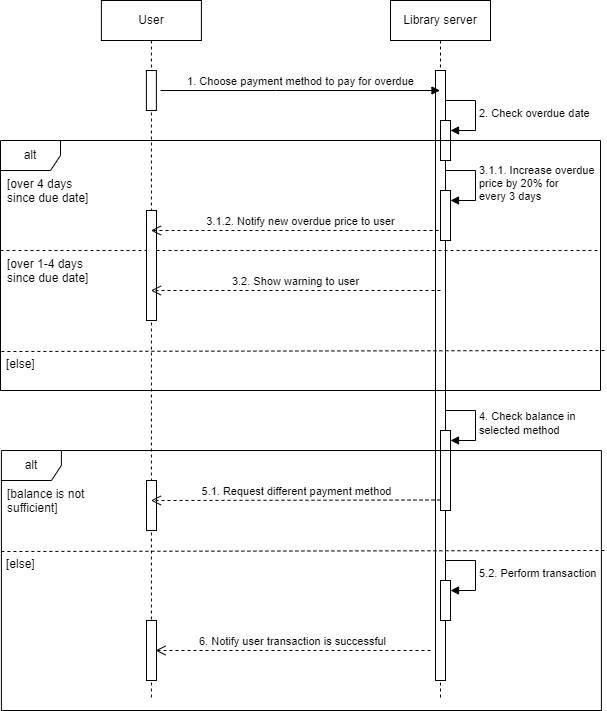

The diagram above was exported from draw.io. Its source (the exported page's mxGraphModel, read from the mxfile embedded in the PNG):
<mxGraphModel dx="1050" dy="485" grid="1" gridSize="10" guides="1" tooltips="1" connect="1" arrows="1" fold="1" page="1" pageScale="1" pageWidth="850" pageHeight="1100" math="0" shadow="0">
  <root>
    <mxCell id="0" />
    <mxCell id="1" parent="0" />
    <mxCell id="ItCHNcS1LsSA4bm6bHqi-1" value="User" style="shape=umlLifeline;perimeter=lifelinePerimeter;whiteSpace=wrap;html=1;container=0;dropTarget=0;collapsible=0;recursiveResize=0;outlineConnect=0;portConstraint=eastwest;newEdgeStyle={&quot;edgeStyle&quot;:&quot;elbowEdgeStyle&quot;,&quot;elbow&quot;:&quot;vertical&quot;,&quot;curved&quot;:0,&quot;rounded&quot;:0};" parent="1" vertex="1">
      <mxGeometry x="223.9" y="40" width="100" height="700" as="geometry" />
    </mxCell>
    <mxCell id="ItCHNcS1LsSA4bm6bHqi-2" value="" style="html=1;points=[];perimeter=orthogonalPerimeter;outlineConnect=0;targetShapes=umlLifeline;portConstraint=eastwest;newEdgeStyle={&quot;edgeStyle&quot;:&quot;elbowEdgeStyle&quot;,&quot;elbow&quot;:&quot;vertical&quot;,&quot;curved&quot;:0,&quot;rounded&quot;:0};" parent="ItCHNcS1LsSA4bm6bHqi-1" vertex="1">
      <mxGeometry x="45" y="70" width="10" height="40" as="geometry" />
    </mxCell>
    <mxCell id="ItCHNcS1LsSA4bm6bHqi-3" value="Library server" style="shape=umlLifeline;perimeter=lifelinePerimeter;whiteSpace=wrap;html=1;container=0;dropTarget=0;collapsible=0;recursiveResize=0;outlineConnect=0;portConstraint=eastwest;newEdgeStyle={&quot;edgeStyle&quot;:&quot;elbowEdgeStyle&quot;,&quot;elbow&quot;:&quot;vertical&quot;,&quot;curved&quot;:0,&quot;rounded&quot;:0};" parent="1" vertex="1">
      <mxGeometry x="513" y="40" width="100" height="700" as="geometry" />
    </mxCell>
    <mxCell id="ItCHNcS1LsSA4bm6bHqi-4" value="" style="html=1;points=[];perimeter=orthogonalPerimeter;outlineConnect=0;targetShapes=umlLifeline;portConstraint=eastwest;newEdgeStyle={&quot;edgeStyle&quot;:&quot;elbowEdgeStyle&quot;,&quot;elbow&quot;:&quot;vertical&quot;,&quot;curved&quot;:0,&quot;rounded&quot;:0};" parent="ItCHNcS1LsSA4bm6bHqi-3" vertex="1">
      <mxGeometry x="45" y="70" width="10" height="610" as="geometry" />
    </mxCell>
    <mxCell id="ItCHNcS1LsSA4bm6bHqi-20" value="" style="html=1;points=[];perimeter=orthogonalPerimeter;outlineConnect=0;targetShapes=umlLifeline;portConstraint=eastwest;newEdgeStyle={&quot;edgeStyle&quot;:&quot;elbowEdgeStyle&quot;,&quot;elbow&quot;:&quot;vertical&quot;,&quot;curved&quot;:0,&quot;rounded&quot;:0};" parent="ItCHNcS1LsSA4bm6bHqi-3" vertex="1">
      <mxGeometry x="50" y="120" width="10" height="40" as="geometry" />
    </mxCell>
    <mxCell id="ItCHNcS1LsSA4bm6bHqi-21" value="2. Check overdue date" style="html=1;align=left;spacingLeft=2;endArrow=block;rounded=0;edgeStyle=orthogonalEdgeStyle;curved=0;rounded=0;" parent="ItCHNcS1LsSA4bm6bHqi-3" target="ItCHNcS1LsSA4bm6bHqi-20" edge="1">
      <mxGeometry relative="1" as="geometry">
        <mxPoint x="55" y="100" as="sourcePoint" />
        <Array as="points">
          <mxPoint x="85" y="130" />
        </Array>
      </mxGeometry>
    </mxCell>
    <mxCell id="kOfLh0KoKxyNZYbv0PQo-9" value="" style="html=1;points=[];perimeter=orthogonalPerimeter;outlineConnect=0;targetShapes=umlLifeline;portConstraint=eastwest;newEdgeStyle={&quot;edgeStyle&quot;:&quot;elbowEdgeStyle&quot;,&quot;elbow&quot;:&quot;vertical&quot;,&quot;curved&quot;:0,&quot;rounded&quot;:0};" parent="ItCHNcS1LsSA4bm6bHqi-3" vertex="1">
      <mxGeometry x="50" y="430" width="10" height="80" as="geometry" />
    </mxCell>
    <mxCell id="kOfLh0KoKxyNZYbv0PQo-10" value="4. Check balance in&lt;br&gt;selected method" style="html=1;align=left;spacingLeft=2;endArrow=block;rounded=0;edgeStyle=orthogonalEdgeStyle;curved=0;rounded=0;" parent="ItCHNcS1LsSA4bm6bHqi-3" target="kOfLh0KoKxyNZYbv0PQo-9" edge="1">
      <mxGeometry relative="1" as="geometry">
        <mxPoint x="55" y="410" as="sourcePoint" />
        <Array as="points">
          <mxPoint x="85" y="440" />
        </Array>
      </mxGeometry>
    </mxCell>
    <mxCell id="ItCHNcS1LsSA4bm6bHqi-19" value="1. Choose payment method to pay for overdue" style="html=1;verticalAlign=bottom;endArrow=block;edgeStyle=elbowEdgeStyle;elbow=vertical;curved=0;rounded=0;" parent="1" target="ItCHNcS1LsSA4bm6bHqi-3" edge="1">
      <mxGeometry width="80" relative="1" as="geometry">
        <mxPoint x="283" y="130" as="sourcePoint" />
        <mxPoint x="363" y="130" as="targetPoint" />
      </mxGeometry>
    </mxCell>
    <mxCell id="ItCHNcS1LsSA4bm6bHqi-22" value="alt" style="shape=umlFrame;whiteSpace=wrap;html=1;pointerEvents=0;" parent="1" vertex="1">
      <mxGeometry x="123" y="180" width="600" height="250" as="geometry" />
    </mxCell>
    <mxCell id="1shbTE2kZy1eA7Au6MKV-1" value="[over 4 days since due date]" style="text;strokeColor=none;fillColor=none;align=left;verticalAlign=top;spacingLeft=4;spacingRight=4;overflow=hidden;rotatable=0;points=[[0,0.5],[1,0.5]];portConstraint=eastwest;whiteSpace=wrap;html=1;" parent="1" vertex="1">
      <mxGeometry x="123.9" y="210" width="100" height="40" as="geometry" />
    </mxCell>
    <mxCell id="1shbTE2kZy1eA7Au6MKV-2" value="" style="html=1;points=[];perimeter=orthogonalPerimeter;outlineConnect=0;targetShapes=umlLifeline;portConstraint=eastwest;newEdgeStyle={&quot;edgeStyle&quot;:&quot;elbowEdgeStyle&quot;,&quot;elbow&quot;:&quot;vertical&quot;,&quot;curved&quot;:0,&quot;rounded&quot;:0};" parent="1" vertex="1">
      <mxGeometry x="563" y="230" width="10" height="50" as="geometry" />
    </mxCell>
    <mxCell id="1shbTE2kZy1eA7Au6MKV-3" value="3.1.1. Increase overdue&lt;br&gt;price by 20% for&lt;br&gt;every 3 days" style="html=1;align=left;spacingLeft=2;endArrow=block;rounded=0;edgeStyle=orthogonalEdgeStyle;curved=0;rounded=0;" parent="1" target="1shbTE2kZy1eA7Au6MKV-2" edge="1">
      <mxGeometry relative="1" as="geometry">
        <mxPoint x="568" y="210" as="sourcePoint" />
        <Array as="points">
          <mxPoint x="598" y="240" />
        </Array>
      </mxGeometry>
    </mxCell>
    <mxCell id="kOfLh0KoKxyNZYbv0PQo-1" value="" style="endArrow=none;dashed=1;html=1;rounded=0;" parent="1" edge="1">
      <mxGeometry width="50" height="50" relative="1" as="geometry">
        <mxPoint x="123" y="290" as="sourcePoint" />
        <mxPoint x="723" y="290" as="targetPoint" />
      </mxGeometry>
    </mxCell>
    <mxCell id="kOfLh0KoKxyNZYbv0PQo-2" value="[over 1-4 days since due date]" style="text;strokeColor=none;fillColor=none;align=left;verticalAlign=top;spacingLeft=4;spacingRight=4;overflow=hidden;rotatable=0;points=[[0,0.5],[1,0.5]];portConstraint=eastwest;whiteSpace=wrap;html=1;" parent="1" vertex="1">
      <mxGeometry x="123.9" y="290" width="100" height="40" as="geometry" />
    </mxCell>
    <mxCell id="kOfLh0KoKxyNZYbv0PQo-4" value="" style="html=1;points=[];perimeter=orthogonalPerimeter;outlineConnect=0;targetShapes=umlLifeline;portConstraint=eastwest;newEdgeStyle={&quot;edgeStyle&quot;:&quot;elbowEdgeStyle&quot;,&quot;elbow&quot;:&quot;vertical&quot;,&quot;curved&quot;:0,&quot;rounded&quot;:0};" parent="1" vertex="1">
      <mxGeometry x="269" y="250" width="10" height="110" as="geometry" />
    </mxCell>
    <mxCell id="kOfLh0KoKxyNZYbv0PQo-5" value="3.2. Show warning to user" style="html=1;verticalAlign=bottom;endArrow=open;dashed=1;endSize=8;edgeStyle=elbowEdgeStyle;elbow=vertical;curved=0;rounded=0;" parent="1" target="ItCHNcS1LsSA4bm6bHqi-1" edge="1">
      <mxGeometry relative="1" as="geometry">
        <mxPoint x="563" y="330" as="sourcePoint" />
        <mxPoint x="483" y="330" as="targetPoint" />
      </mxGeometry>
    </mxCell>
    <mxCell id="kOfLh0KoKxyNZYbv0PQo-6" value="3.1.2. Notify new overdue price to user" style="html=1;verticalAlign=bottom;endArrow=open;dashed=1;endSize=8;edgeStyle=elbowEdgeStyle;elbow=vertical;curved=0;rounded=0;" parent="1" target="ItCHNcS1LsSA4bm6bHqi-1" edge="1">
      <mxGeometry relative="1" as="geometry">
        <mxPoint x="563" y="260" as="sourcePoint" />
        <mxPoint x="483" y="260" as="targetPoint" />
        <Array as="points">
          <mxPoint x="473" y="270" />
        </Array>
      </mxGeometry>
    </mxCell>
    <mxCell id="kOfLh0KoKxyNZYbv0PQo-7" value="" style="endArrow=none;dashed=1;html=1;rounded=0;entryX=1.007;entryY=0.28;entryDx=0;entryDy=0;entryPerimeter=0;" parent="1" edge="1">
      <mxGeometry width="50" height="50" relative="1" as="geometry">
        <mxPoint x="123.9" y="391" as="sourcePoint" />
        <mxPoint x="727.9" y="390" as="targetPoint" />
      </mxGeometry>
    </mxCell>
    <mxCell id="kOfLh0KoKxyNZYbv0PQo-8" value="[else]" style="text;strokeColor=none;fillColor=none;align=left;verticalAlign=top;spacingLeft=4;spacingRight=4;overflow=hidden;rotatable=0;points=[[0,0.5],[1,0.5]];portConstraint=eastwest;whiteSpace=wrap;html=1;" parent="1" vertex="1">
      <mxGeometry x="123" y="390" width="100" height="40" as="geometry" />
    </mxCell>
    <mxCell id="kOfLh0KoKxyNZYbv0PQo-11" value="alt" style="shape=umlFrame;whiteSpace=wrap;html=1;pointerEvents=0;" parent="1" vertex="1">
      <mxGeometry x="123.9" y="490" width="600" height="260" as="geometry" />
    </mxCell>
    <mxCell id="kOfLh0KoKxyNZYbv0PQo-12" value="[balance is not sufficient]" style="text;strokeColor=none;fillColor=none;align=left;verticalAlign=top;spacingLeft=4;spacingRight=4;overflow=hidden;rotatable=0;points=[[0,0.5],[1,0.5]];portConstraint=eastwest;whiteSpace=wrap;html=1;" parent="1" vertex="1">
      <mxGeometry x="123.9" y="520" width="100" height="40" as="geometry" />
    </mxCell>
    <mxCell id="kOfLh0KoKxyNZYbv0PQo-13" value="" style="html=1;points=[];perimeter=orthogonalPerimeter;outlineConnect=0;targetShapes=umlLifeline;portConstraint=eastwest;newEdgeStyle={&quot;edgeStyle&quot;:&quot;elbowEdgeStyle&quot;,&quot;elbow&quot;:&quot;vertical&quot;,&quot;curved&quot;:0,&quot;rounded&quot;:0};" parent="1" vertex="1">
      <mxGeometry x="269" y="520" width="10" height="50" as="geometry" />
    </mxCell>
    <mxCell id="kOfLh0KoKxyNZYbv0PQo-14" value="5.1. Request different payment method" style="html=1;verticalAlign=bottom;endArrow=open;dashed=1;endSize=8;edgeStyle=elbowEdgeStyle;elbow=vertical;curved=0;rounded=0;" parent="1" target="ItCHNcS1LsSA4bm6bHqi-1" edge="1">
      <mxGeometry relative="1" as="geometry">
        <mxPoint x="563" y="539.5" as="sourcePoint" />
        <mxPoint x="483" y="539.5" as="targetPoint" />
      </mxGeometry>
    </mxCell>
    <mxCell id="kOfLh0KoKxyNZYbv0PQo-15" value="" style="endArrow=none;dashed=1;html=1;rounded=0;entryX=1.007;entryY=0.28;entryDx=0;entryDy=0;entryPerimeter=0;" parent="1" edge="1">
      <mxGeometry width="50" height="50" relative="1" as="geometry">
        <mxPoint x="123.9" y="591" as="sourcePoint" />
        <mxPoint x="727.9" y="590" as="targetPoint" />
      </mxGeometry>
    </mxCell>
    <mxCell id="kOfLh0KoKxyNZYbv0PQo-16" value="[else]" style="text;strokeColor=none;fillColor=none;align=left;verticalAlign=top;spacingLeft=4;spacingRight=4;overflow=hidden;rotatable=0;points=[[0,0.5],[1,0.5]];portConstraint=eastwest;whiteSpace=wrap;html=1;" parent="1" vertex="1">
      <mxGeometry x="123" y="590" width="100" height="40" as="geometry" />
    </mxCell>
    <mxCell id="kOfLh0KoKxyNZYbv0PQo-17" value="" style="html=1;points=[];perimeter=orthogonalPerimeter;outlineConnect=0;targetShapes=umlLifeline;portConstraint=eastwest;newEdgeStyle={&quot;edgeStyle&quot;:&quot;elbowEdgeStyle&quot;,&quot;elbow&quot;:&quot;vertical&quot;,&quot;curved&quot;:0,&quot;rounded&quot;:0};" parent="1" vertex="1">
      <mxGeometry x="563" y="620" width="10" height="40" as="geometry" />
    </mxCell>
    <mxCell id="kOfLh0KoKxyNZYbv0PQo-18" value="5.2. Perform transaction" style="html=1;align=left;spacingLeft=2;endArrow=block;rounded=0;edgeStyle=orthogonalEdgeStyle;curved=0;rounded=0;" parent="1" target="kOfLh0KoKxyNZYbv0PQo-17" edge="1">
      <mxGeometry relative="1" as="geometry">
        <mxPoint x="568" y="600" as="sourcePoint" />
        <Array as="points">
          <mxPoint x="598" y="630" />
        </Array>
      </mxGeometry>
    </mxCell>
    <mxCell id="kOfLh0KoKxyNZYbv0PQo-19" value="" style="html=1;points=[];perimeter=orthogonalPerimeter;outlineConnect=0;targetShapes=umlLifeline;portConstraint=eastwest;newEdgeStyle={&quot;edgeStyle&quot;:&quot;elbowEdgeStyle&quot;,&quot;elbow&quot;:&quot;vertical&quot;,&quot;curved&quot;:0,&quot;rounded&quot;:0};" parent="1" vertex="1">
      <mxGeometry x="269" y="660" width="10" height="60" as="geometry" />
    </mxCell>
    <mxCell id="kOfLh0KoKxyNZYbv0PQo-20" value="6. Notify user transaction is successful" style="html=1;verticalAlign=bottom;endArrow=open;dashed=1;endSize=8;edgeStyle=elbowEdgeStyle;elbow=vertical;curved=0;rounded=0;" parent="1" edge="1">
      <mxGeometry relative="1" as="geometry">
        <mxPoint x="553" y="690" as="sourcePoint" />
        <mxPoint x="278" y="690" as="targetPoint" />
      </mxGeometry>
    </mxCell>
  </root>
</mxGraphModel>